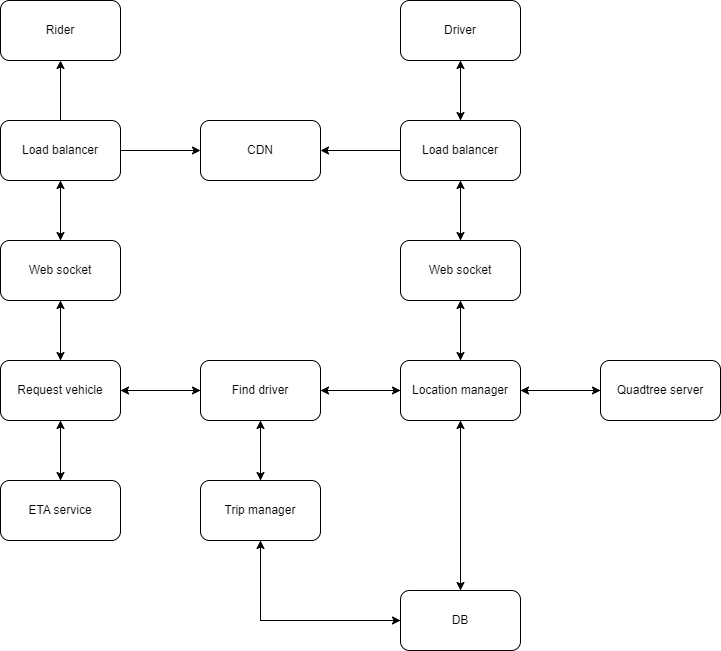

The diagram above was exported from draw.io. Its source (the exported page's mxGraphModel, read from the mxfile embedded in the PNG):
<mxGraphModel dx="882" dy="596" grid="1" gridSize="10" guides="1" tooltips="1" connect="1" arrows="1" fold="1" page="1" pageScale="1" pageWidth="850" pageHeight="1100" math="0" shadow="0">
  <root>
    <mxCell id="0" />
    <mxCell id="1" parent="0" />
    <mxCell id="51NOANYsrowO0WrMgLDv-1" value="Rider" style="rounded=1;whiteSpace=wrap;html=1;" vertex="1" parent="1">
      <mxGeometry x="80" y="80" width="120" height="60" as="geometry" />
    </mxCell>
    <mxCell id="51NOANYsrowO0WrMgLDv-10" style="edgeStyle=orthogonalEdgeStyle;rounded=0;orthogonalLoop=1;jettySize=auto;html=1;exitX=0.5;exitY=1;exitDx=0;exitDy=0;entryX=0.5;entryY=0;entryDx=0;entryDy=0;" edge="1" parent="1" source="51NOANYsrowO0WrMgLDv-2" target="51NOANYsrowO0WrMgLDv-5">
      <mxGeometry relative="1" as="geometry" />
    </mxCell>
    <mxCell id="51NOANYsrowO0WrMgLDv-2" value="Driver" style="rounded=1;whiteSpace=wrap;html=1;" vertex="1" parent="1">
      <mxGeometry x="480" y="80" width="120" height="60" as="geometry" />
    </mxCell>
    <mxCell id="51NOANYsrowO0WrMgLDv-3" value="CDN" style="rounded=1;whiteSpace=wrap;html=1;" vertex="1" parent="1">
      <mxGeometry x="280" y="200" width="120" height="60" as="geometry" />
    </mxCell>
    <mxCell id="51NOANYsrowO0WrMgLDv-8" style="edgeStyle=orthogonalEdgeStyle;rounded=0;orthogonalLoop=1;jettySize=auto;html=1;exitX=0.5;exitY=0;exitDx=0;exitDy=0;entryX=0.5;entryY=1;entryDx=0;entryDy=0;" edge="1" parent="1" source="51NOANYsrowO0WrMgLDv-4" target="51NOANYsrowO0WrMgLDv-1">
      <mxGeometry relative="1" as="geometry" />
    </mxCell>
    <mxCell id="51NOANYsrowO0WrMgLDv-11" style="edgeStyle=orthogonalEdgeStyle;rounded=0;orthogonalLoop=1;jettySize=auto;html=1;exitX=1;exitY=0.5;exitDx=0;exitDy=0;entryX=0;entryY=0.5;entryDx=0;entryDy=0;" edge="1" parent="1" source="51NOANYsrowO0WrMgLDv-4" target="51NOANYsrowO0WrMgLDv-3">
      <mxGeometry relative="1" as="geometry" />
    </mxCell>
    <mxCell id="51NOANYsrowO0WrMgLDv-13" style="edgeStyle=orthogonalEdgeStyle;rounded=0;orthogonalLoop=1;jettySize=auto;html=1;exitX=0.5;exitY=1;exitDx=0;exitDy=0;entryX=0.5;entryY=0;entryDx=0;entryDy=0;" edge="1" parent="1" source="51NOANYsrowO0WrMgLDv-4" target="51NOANYsrowO0WrMgLDv-6">
      <mxGeometry relative="1" as="geometry" />
    </mxCell>
    <mxCell id="51NOANYsrowO0WrMgLDv-4" value="Load balancer" style="rounded=1;whiteSpace=wrap;html=1;" vertex="1" parent="1">
      <mxGeometry x="80" y="200" width="120" height="60" as="geometry" />
    </mxCell>
    <mxCell id="51NOANYsrowO0WrMgLDv-9" style="edgeStyle=orthogonalEdgeStyle;rounded=0;orthogonalLoop=1;jettySize=auto;html=1;exitX=0.5;exitY=0;exitDx=0;exitDy=0;entryX=0.5;entryY=1;entryDx=0;entryDy=0;" edge="1" parent="1" source="51NOANYsrowO0WrMgLDv-5" target="51NOANYsrowO0WrMgLDv-2">
      <mxGeometry relative="1" as="geometry" />
    </mxCell>
    <mxCell id="51NOANYsrowO0WrMgLDv-12" style="edgeStyle=orthogonalEdgeStyle;rounded=0;orthogonalLoop=1;jettySize=auto;html=1;exitX=0;exitY=0.5;exitDx=0;exitDy=0;entryX=1;entryY=0.5;entryDx=0;entryDy=0;" edge="1" parent="1" source="51NOANYsrowO0WrMgLDv-5" target="51NOANYsrowO0WrMgLDv-3">
      <mxGeometry relative="1" as="geometry" />
    </mxCell>
    <mxCell id="51NOANYsrowO0WrMgLDv-15" style="edgeStyle=orthogonalEdgeStyle;rounded=0;orthogonalLoop=1;jettySize=auto;html=1;exitX=0.5;exitY=1;exitDx=0;exitDy=0;" edge="1" parent="1" source="51NOANYsrowO0WrMgLDv-5" target="51NOANYsrowO0WrMgLDv-7">
      <mxGeometry relative="1" as="geometry" />
    </mxCell>
    <mxCell id="51NOANYsrowO0WrMgLDv-5" value="Load balancer" style="rounded=1;whiteSpace=wrap;html=1;" vertex="1" parent="1">
      <mxGeometry x="480" y="200" width="120" height="60" as="geometry" />
    </mxCell>
    <mxCell id="51NOANYsrowO0WrMgLDv-14" style="edgeStyle=orthogonalEdgeStyle;rounded=0;orthogonalLoop=1;jettySize=auto;html=1;exitX=0.5;exitY=0;exitDx=0;exitDy=0;" edge="1" parent="1" source="51NOANYsrowO0WrMgLDv-6" target="51NOANYsrowO0WrMgLDv-4">
      <mxGeometry relative="1" as="geometry" />
    </mxCell>
    <mxCell id="51NOANYsrowO0WrMgLDv-19" style="edgeStyle=orthogonalEdgeStyle;rounded=0;orthogonalLoop=1;jettySize=auto;html=1;exitX=0.5;exitY=1;exitDx=0;exitDy=0;entryX=0.5;entryY=0;entryDx=0;entryDy=0;" edge="1" parent="1" source="51NOANYsrowO0WrMgLDv-6" target="51NOANYsrowO0WrMgLDv-17">
      <mxGeometry relative="1" as="geometry" />
    </mxCell>
    <mxCell id="51NOANYsrowO0WrMgLDv-6" value="Web socket" style="rounded=1;whiteSpace=wrap;html=1;" vertex="1" parent="1">
      <mxGeometry x="80" y="320" width="120" height="60" as="geometry" />
    </mxCell>
    <mxCell id="51NOANYsrowO0WrMgLDv-16" style="edgeStyle=orthogonalEdgeStyle;rounded=0;orthogonalLoop=1;jettySize=auto;html=1;exitX=0.5;exitY=0;exitDx=0;exitDy=0;entryX=0.5;entryY=1;entryDx=0;entryDy=0;" edge="1" parent="1" source="51NOANYsrowO0WrMgLDv-7" target="51NOANYsrowO0WrMgLDv-5">
      <mxGeometry relative="1" as="geometry" />
    </mxCell>
    <mxCell id="51NOANYsrowO0WrMgLDv-20" style="edgeStyle=orthogonalEdgeStyle;rounded=0;orthogonalLoop=1;jettySize=auto;html=1;exitX=0.5;exitY=1;exitDx=0;exitDy=0;" edge="1" parent="1" source="51NOANYsrowO0WrMgLDv-7" target="51NOANYsrowO0WrMgLDv-18">
      <mxGeometry relative="1" as="geometry" />
    </mxCell>
    <mxCell id="51NOANYsrowO0WrMgLDv-7" value="Web socket" style="rounded=1;whiteSpace=wrap;html=1;" vertex="1" parent="1">
      <mxGeometry x="480" y="320" width="120" height="60" as="geometry" />
    </mxCell>
    <mxCell id="51NOANYsrowO0WrMgLDv-21" style="edgeStyle=orthogonalEdgeStyle;rounded=0;orthogonalLoop=1;jettySize=auto;html=1;exitX=0.5;exitY=0;exitDx=0;exitDy=0;entryX=0.5;entryY=1;entryDx=0;entryDy=0;" edge="1" parent="1" source="51NOANYsrowO0WrMgLDv-17" target="51NOANYsrowO0WrMgLDv-6">
      <mxGeometry relative="1" as="geometry" />
    </mxCell>
    <mxCell id="51NOANYsrowO0WrMgLDv-24" style="edgeStyle=orthogonalEdgeStyle;rounded=0;orthogonalLoop=1;jettySize=auto;html=1;exitX=1;exitY=0.5;exitDx=0;exitDy=0;entryX=0;entryY=0.5;entryDx=0;entryDy=0;" edge="1" parent="1" source="51NOANYsrowO0WrMgLDv-17" target="51NOANYsrowO0WrMgLDv-23">
      <mxGeometry relative="1" as="geometry" />
    </mxCell>
    <mxCell id="51NOANYsrowO0WrMgLDv-32" style="edgeStyle=orthogonalEdgeStyle;rounded=0;orthogonalLoop=1;jettySize=auto;html=1;exitX=0.5;exitY=1;exitDx=0;exitDy=0;entryX=0.5;entryY=0;entryDx=0;entryDy=0;" edge="1" parent="1" source="51NOANYsrowO0WrMgLDv-17" target="51NOANYsrowO0WrMgLDv-29">
      <mxGeometry relative="1" as="geometry" />
    </mxCell>
    <mxCell id="51NOANYsrowO0WrMgLDv-17" value="Request vehicle" style="rounded=1;whiteSpace=wrap;html=1;" vertex="1" parent="1">
      <mxGeometry x="80" y="440" width="120" height="60" as="geometry" />
    </mxCell>
    <mxCell id="51NOANYsrowO0WrMgLDv-22" style="edgeStyle=orthogonalEdgeStyle;rounded=0;orthogonalLoop=1;jettySize=auto;html=1;exitX=0.5;exitY=0;exitDx=0;exitDy=0;entryX=0.5;entryY=1;entryDx=0;entryDy=0;" edge="1" parent="1" source="51NOANYsrowO0WrMgLDv-18" target="51NOANYsrowO0WrMgLDv-7">
      <mxGeometry relative="1" as="geometry" />
    </mxCell>
    <mxCell id="51NOANYsrowO0WrMgLDv-27" style="edgeStyle=orthogonalEdgeStyle;rounded=0;orthogonalLoop=1;jettySize=auto;html=1;exitX=0;exitY=0.5;exitDx=0;exitDy=0;entryX=1;entryY=0.5;entryDx=0;entryDy=0;" edge="1" parent="1" source="51NOANYsrowO0WrMgLDv-18" target="51NOANYsrowO0WrMgLDv-23">
      <mxGeometry relative="1" as="geometry" />
    </mxCell>
    <mxCell id="51NOANYsrowO0WrMgLDv-35" style="edgeStyle=orthogonalEdgeStyle;rounded=0;orthogonalLoop=1;jettySize=auto;html=1;exitX=0.5;exitY=1;exitDx=0;exitDy=0;" edge="1" parent="1" source="51NOANYsrowO0WrMgLDv-18" target="51NOANYsrowO0WrMgLDv-34">
      <mxGeometry relative="1" as="geometry" />
    </mxCell>
    <mxCell id="51NOANYsrowO0WrMgLDv-41" style="edgeStyle=orthogonalEdgeStyle;rounded=0;orthogonalLoop=1;jettySize=auto;html=1;exitX=1;exitY=0.5;exitDx=0;exitDy=0;" edge="1" parent="1" source="51NOANYsrowO0WrMgLDv-18" target="51NOANYsrowO0WrMgLDv-39">
      <mxGeometry relative="1" as="geometry" />
    </mxCell>
    <mxCell id="51NOANYsrowO0WrMgLDv-18" value="Location manager" style="rounded=1;whiteSpace=wrap;html=1;" vertex="1" parent="1">
      <mxGeometry x="480" y="440" width="120" height="60" as="geometry" />
    </mxCell>
    <mxCell id="51NOANYsrowO0WrMgLDv-25" style="edgeStyle=orthogonalEdgeStyle;rounded=0;orthogonalLoop=1;jettySize=auto;html=1;exitX=0;exitY=0.5;exitDx=0;exitDy=0;entryX=1;entryY=0.5;entryDx=0;entryDy=0;" edge="1" parent="1" source="51NOANYsrowO0WrMgLDv-23" target="51NOANYsrowO0WrMgLDv-17">
      <mxGeometry relative="1" as="geometry" />
    </mxCell>
    <mxCell id="51NOANYsrowO0WrMgLDv-26" style="edgeStyle=orthogonalEdgeStyle;rounded=0;orthogonalLoop=1;jettySize=auto;html=1;exitX=1;exitY=0.5;exitDx=0;exitDy=0;entryX=0;entryY=0.5;entryDx=0;entryDy=0;" edge="1" parent="1" source="51NOANYsrowO0WrMgLDv-23" target="51NOANYsrowO0WrMgLDv-18">
      <mxGeometry relative="1" as="geometry" />
    </mxCell>
    <mxCell id="51NOANYsrowO0WrMgLDv-30" style="edgeStyle=orthogonalEdgeStyle;rounded=0;orthogonalLoop=1;jettySize=auto;html=1;exitX=0.5;exitY=1;exitDx=0;exitDy=0;entryX=0.5;entryY=0;entryDx=0;entryDy=0;" edge="1" parent="1" source="51NOANYsrowO0WrMgLDv-23" target="51NOANYsrowO0WrMgLDv-28">
      <mxGeometry relative="1" as="geometry" />
    </mxCell>
    <mxCell id="51NOANYsrowO0WrMgLDv-23" value="Find driver" style="rounded=1;whiteSpace=wrap;html=1;" vertex="1" parent="1">
      <mxGeometry x="280" y="440" width="120" height="60" as="geometry" />
    </mxCell>
    <mxCell id="51NOANYsrowO0WrMgLDv-31" style="edgeStyle=orthogonalEdgeStyle;rounded=0;orthogonalLoop=1;jettySize=auto;html=1;exitX=0.5;exitY=0;exitDx=0;exitDy=0;" edge="1" parent="1" source="51NOANYsrowO0WrMgLDv-28" target="51NOANYsrowO0WrMgLDv-23">
      <mxGeometry relative="1" as="geometry" />
    </mxCell>
    <mxCell id="51NOANYsrowO0WrMgLDv-37" style="edgeStyle=orthogonalEdgeStyle;rounded=0;orthogonalLoop=1;jettySize=auto;html=1;exitX=0.5;exitY=1;exitDx=0;exitDy=0;entryX=0;entryY=0.5;entryDx=0;entryDy=0;" edge="1" parent="1" source="51NOANYsrowO0WrMgLDv-28" target="51NOANYsrowO0WrMgLDv-34">
      <mxGeometry relative="1" as="geometry" />
    </mxCell>
    <mxCell id="51NOANYsrowO0WrMgLDv-28" value="Trip manager" style="rounded=1;whiteSpace=wrap;html=1;" vertex="1" parent="1">
      <mxGeometry x="280" y="560" width="120" height="60" as="geometry" />
    </mxCell>
    <mxCell id="51NOANYsrowO0WrMgLDv-33" style="edgeStyle=orthogonalEdgeStyle;rounded=0;orthogonalLoop=1;jettySize=auto;html=1;exitX=0.5;exitY=0;exitDx=0;exitDy=0;" edge="1" parent="1" source="51NOANYsrowO0WrMgLDv-29" target="51NOANYsrowO0WrMgLDv-17">
      <mxGeometry relative="1" as="geometry" />
    </mxCell>
    <mxCell id="51NOANYsrowO0WrMgLDv-29" value="ETA service" style="rounded=1;whiteSpace=wrap;html=1;" vertex="1" parent="1">
      <mxGeometry x="80" y="560" width="120" height="60" as="geometry" />
    </mxCell>
    <mxCell id="51NOANYsrowO0WrMgLDv-36" style="edgeStyle=orthogonalEdgeStyle;rounded=0;orthogonalLoop=1;jettySize=auto;html=1;exitX=0.5;exitY=0;exitDx=0;exitDy=0;" edge="1" parent="1" source="51NOANYsrowO0WrMgLDv-34" target="51NOANYsrowO0WrMgLDv-18">
      <mxGeometry relative="1" as="geometry" />
    </mxCell>
    <mxCell id="51NOANYsrowO0WrMgLDv-38" style="edgeStyle=orthogonalEdgeStyle;rounded=0;orthogonalLoop=1;jettySize=auto;html=1;exitX=0;exitY=0.5;exitDx=0;exitDy=0;entryX=0.5;entryY=1;entryDx=0;entryDy=0;" edge="1" parent="1" source="51NOANYsrowO0WrMgLDv-34" target="51NOANYsrowO0WrMgLDv-28">
      <mxGeometry relative="1" as="geometry" />
    </mxCell>
    <mxCell id="51NOANYsrowO0WrMgLDv-34" value="DB" style="rounded=1;whiteSpace=wrap;html=1;" vertex="1" parent="1">
      <mxGeometry x="480" y="670" width="120" height="60" as="geometry" />
    </mxCell>
    <mxCell id="51NOANYsrowO0WrMgLDv-40" style="edgeStyle=orthogonalEdgeStyle;rounded=0;orthogonalLoop=1;jettySize=auto;html=1;exitX=0;exitY=0.5;exitDx=0;exitDy=0;" edge="1" parent="1" source="51NOANYsrowO0WrMgLDv-39" target="51NOANYsrowO0WrMgLDv-18">
      <mxGeometry relative="1" as="geometry" />
    </mxCell>
    <mxCell id="51NOANYsrowO0WrMgLDv-39" value="Quadtree server" style="rounded=1;whiteSpace=wrap;html=1;" vertex="1" parent="1">
      <mxGeometry x="680" y="440" width="120" height="60" as="geometry" />
    </mxCell>
  </root>
</mxGraphModel>